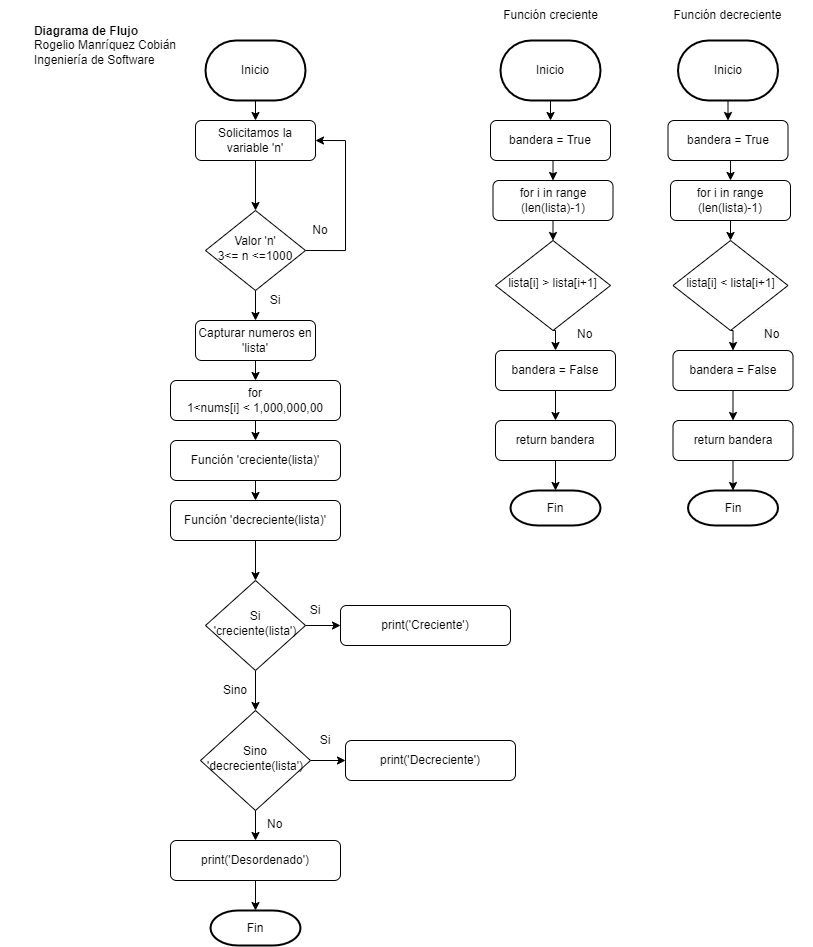

The diagram above was exported from draw.io. Its source (the exported page's mxGraphModel, read from the mxfile embedded in the PNG):
<mxGraphModel dx="920" dy="625" grid="1" gridSize="10" guides="1" tooltips="1" connect="1" arrows="1" fold="1" page="1" pageScale="1" pageWidth="827" pageHeight="1169" math="0" shadow="0">
  <root>
    <mxCell id="WIyWlLk6GJQsqaUBKTNV-0" />
    <mxCell id="WIyWlLk6GJQsqaUBKTNV-1" parent="WIyWlLk6GJQsqaUBKTNV-0" />
    <mxCell id="mn8JcOGhHqsho_GgevgW-8" style="edgeStyle=orthogonalEdgeStyle;rounded=0;orthogonalLoop=1;jettySize=auto;html=1;exitX=0.5;exitY=1;exitDx=0;exitDy=0;entryX=0.5;entryY=0;entryDx=0;entryDy=0;" edge="1" parent="WIyWlLk6GJQsqaUBKTNV-1" source="WIyWlLk6GJQsqaUBKTNV-3" target="WIyWlLk6GJQsqaUBKTNV-6">
      <mxGeometry relative="1" as="geometry" />
    </mxCell>
    <mxCell id="WIyWlLk6GJQsqaUBKTNV-3" value="Solicitamos la variable 'n'" style="rounded=1;whiteSpace=wrap;html=1;fontSize=12;glass=0;strokeWidth=1;shadow=0;" parent="WIyWlLk6GJQsqaUBKTNV-1" vertex="1">
      <mxGeometry x="210" y="140" width="120" height="40" as="geometry" />
    </mxCell>
    <mxCell id="mn8JcOGhHqsho_GgevgW-3" style="edgeStyle=orthogonalEdgeStyle;rounded=0;orthogonalLoop=1;jettySize=auto;html=1;exitX=1;exitY=0.5;exitDx=0;exitDy=0;entryX=1;entryY=0.5;entryDx=0;entryDy=0;" edge="1" parent="WIyWlLk6GJQsqaUBKTNV-1" source="WIyWlLk6GJQsqaUBKTNV-6" target="WIyWlLk6GJQsqaUBKTNV-3">
      <mxGeometry relative="1" as="geometry">
        <Array as="points">
          <mxPoint x="360" y="270" />
          <mxPoint x="360" y="160" />
        </Array>
      </mxGeometry>
    </mxCell>
    <mxCell id="mn8JcOGhHqsho_GgevgW-6" style="edgeStyle=orthogonalEdgeStyle;rounded=0;orthogonalLoop=1;jettySize=auto;html=1;exitX=0.5;exitY=1;exitDx=0;exitDy=0;entryX=0.5;entryY=0;entryDx=0;entryDy=0;" edge="1" parent="WIyWlLk6GJQsqaUBKTNV-1" source="WIyWlLk6GJQsqaUBKTNV-6" target="WIyWlLk6GJQsqaUBKTNV-12">
      <mxGeometry relative="1" as="geometry" />
    </mxCell>
    <mxCell id="WIyWlLk6GJQsqaUBKTNV-6" value="Valor 'n'&lt;br&gt;3&amp;lt;= n &amp;lt;=1000" style="rhombus;whiteSpace=wrap;html=1;shadow=0;fontFamily=Helvetica;fontSize=12;align=center;strokeWidth=1;spacing=6;spacingTop=-4;" parent="WIyWlLk6GJQsqaUBKTNV-1" vertex="1">
      <mxGeometry x="220" y="230" width="100" height="80" as="geometry" />
    </mxCell>
    <mxCell id="mn8JcOGhHqsho_GgevgW-12" style="edgeStyle=orthogonalEdgeStyle;rounded=0;orthogonalLoop=1;jettySize=auto;html=1;exitX=0.5;exitY=1;exitDx=0;exitDy=0;entryX=0.5;entryY=0;entryDx=0;entryDy=0;" edge="1" parent="WIyWlLk6GJQsqaUBKTNV-1" source="WIyWlLk6GJQsqaUBKTNV-12" target="mn8JcOGhHqsho_GgevgW-11">
      <mxGeometry relative="1" as="geometry" />
    </mxCell>
    <mxCell id="WIyWlLk6GJQsqaUBKTNV-12" value="Capturar numeros en 'lista'" style="rounded=1;whiteSpace=wrap;html=1;fontSize=12;glass=0;strokeWidth=1;shadow=0;" parent="WIyWlLk6GJQsqaUBKTNV-1" vertex="1">
      <mxGeometry x="210" y="340" width="120" height="40" as="geometry" />
    </mxCell>
    <mxCell id="mn8JcOGhHqsho_GgevgW-2" style="edgeStyle=orthogonalEdgeStyle;rounded=0;orthogonalLoop=1;jettySize=auto;html=1;exitX=0.5;exitY=1;exitDx=0;exitDy=0;exitPerimeter=0;entryX=0.5;entryY=0;entryDx=0;entryDy=0;" edge="1" parent="WIyWlLk6GJQsqaUBKTNV-1" source="mn8JcOGhHqsho_GgevgW-1" target="WIyWlLk6GJQsqaUBKTNV-3">
      <mxGeometry relative="1" as="geometry" />
    </mxCell>
    <mxCell id="mn8JcOGhHqsho_GgevgW-1" value="Inicio" style="strokeWidth=2;html=1;shape=mxgraph.flowchart.terminator;whiteSpace=wrap;" vertex="1" parent="WIyWlLk6GJQsqaUBKTNV-1">
      <mxGeometry x="220" y="60" width="100" height="60" as="geometry" />
    </mxCell>
    <mxCell id="mn8JcOGhHqsho_GgevgW-4" value="No" style="text;html=1;strokeColor=none;fillColor=none;align=center;verticalAlign=middle;whiteSpace=wrap;rounded=0;" vertex="1" parent="WIyWlLk6GJQsqaUBKTNV-1">
      <mxGeometry x="320" y="240" width="30" height="20" as="geometry" />
    </mxCell>
    <mxCell id="mn8JcOGhHqsho_GgevgW-7" value="Si" style="text;html=1;strokeColor=none;fillColor=none;align=center;verticalAlign=middle;whiteSpace=wrap;rounded=0;" vertex="1" parent="WIyWlLk6GJQsqaUBKTNV-1">
      <mxGeometry x="280" y="310" width="20" height="20" as="geometry" />
    </mxCell>
    <mxCell id="mn8JcOGhHqsho_GgevgW-14" style="edgeStyle=orthogonalEdgeStyle;rounded=0;orthogonalLoop=1;jettySize=auto;html=1;exitX=0.5;exitY=1;exitDx=0;exitDy=0;entryX=0.5;entryY=0;entryDx=0;entryDy=0;" edge="1" parent="WIyWlLk6GJQsqaUBKTNV-1" source="mn8JcOGhHqsho_GgevgW-11" target="mn8JcOGhHqsho_GgevgW-13">
      <mxGeometry relative="1" as="geometry" />
    </mxCell>
    <mxCell id="mn8JcOGhHqsho_GgevgW-11" value="for&lt;br&gt;1&amp;lt;nums[i] &amp;lt; 1,000,000,00" style="rounded=1;whiteSpace=wrap;html=1;fontSize=12;glass=0;strokeWidth=1;shadow=0;" vertex="1" parent="WIyWlLk6GJQsqaUBKTNV-1">
      <mxGeometry x="185" y="400" width="170" height="40" as="geometry" />
    </mxCell>
    <mxCell id="mn8JcOGhHqsho_GgevgW-38" style="edgeStyle=orthogonalEdgeStyle;rounded=0;orthogonalLoop=1;jettySize=auto;html=1;exitX=0.5;exitY=1;exitDx=0;exitDy=0;entryX=0.5;entryY=0;entryDx=0;entryDy=0;" edge="1" parent="WIyWlLk6GJQsqaUBKTNV-1" source="mn8JcOGhHqsho_GgevgW-13" target="mn8JcOGhHqsho_GgevgW-36">
      <mxGeometry relative="1" as="geometry" />
    </mxCell>
    <mxCell id="mn8JcOGhHqsho_GgevgW-13" value="Función 'creciente(lista)'" style="rounded=1;whiteSpace=wrap;html=1;fontSize=12;glass=0;strokeWidth=1;shadow=0;" vertex="1" parent="WIyWlLk6GJQsqaUBKTNV-1">
      <mxGeometry x="185" y="460" width="170" height="40" as="geometry" />
    </mxCell>
    <mxCell id="mn8JcOGhHqsho_GgevgW-15" value="Fin" style="strokeWidth=2;html=1;shape=mxgraph.flowchart.terminator;whiteSpace=wrap;" vertex="1" parent="WIyWlLk6GJQsqaUBKTNV-1">
      <mxGeometry x="225" y="930" width="90" height="35" as="geometry" />
    </mxCell>
    <mxCell id="mn8JcOGhHqsho_GgevgW-56" style="edgeStyle=orthogonalEdgeStyle;rounded=0;orthogonalLoop=1;jettySize=auto;html=1;exitX=0.5;exitY=1;exitDx=0;exitDy=0;entryX=0.5;entryY=0;entryDx=0;entryDy=0;" edge="1" parent="WIyWlLk6GJQsqaUBKTNV-1" source="mn8JcOGhHqsho_GgevgW-21" target="mn8JcOGhHqsho_GgevgW-51">
      <mxGeometry relative="1" as="geometry" />
    </mxCell>
    <mxCell id="mn8JcOGhHqsho_GgevgW-21" value="bandera = True" style="rounded=1;whiteSpace=wrap;html=1;fontSize=12;glass=0;strokeWidth=1;shadow=0;" vertex="1" parent="WIyWlLk6GJQsqaUBKTNV-1">
      <mxGeometry x="505" y="140" width="120" height="40" as="geometry" />
    </mxCell>
    <mxCell id="mn8JcOGhHqsho_GgevgW-27" style="edgeStyle=orthogonalEdgeStyle;rounded=0;orthogonalLoop=1;jettySize=auto;html=1;exitX=0.5;exitY=1;exitDx=0;exitDy=0;exitPerimeter=0;entryX=0.5;entryY=0;entryDx=0;entryDy=0;" edge="1" parent="WIyWlLk6GJQsqaUBKTNV-1" source="mn8JcOGhHqsho_GgevgW-28" target="mn8JcOGhHqsho_GgevgW-21">
      <mxGeometry relative="1" as="geometry" />
    </mxCell>
    <mxCell id="mn8JcOGhHqsho_GgevgW-28" value="Inicio" style="strokeWidth=2;html=1;shape=mxgraph.flowchart.terminator;whiteSpace=wrap;" vertex="1" parent="WIyWlLk6GJQsqaUBKTNV-1">
      <mxGeometry x="515" y="60" width="100" height="60" as="geometry" />
    </mxCell>
    <mxCell id="mn8JcOGhHqsho_GgevgW-35" value="Fin" style="strokeWidth=2;html=1;shape=mxgraph.flowchart.terminator;whiteSpace=wrap;" vertex="1" parent="WIyWlLk6GJQsqaUBKTNV-1">
      <mxGeometry x="525" y="510" width="90" height="35" as="geometry" />
    </mxCell>
    <mxCell id="mn8JcOGhHqsho_GgevgW-39" style="edgeStyle=orthogonalEdgeStyle;rounded=0;orthogonalLoop=1;jettySize=auto;html=1;exitX=0.5;exitY=1;exitDx=0;exitDy=0;entryX=0.5;entryY=0;entryDx=0;entryDy=0;" edge="1" parent="WIyWlLk6GJQsqaUBKTNV-1" source="mn8JcOGhHqsho_GgevgW-36" target="mn8JcOGhHqsho_GgevgW-37">
      <mxGeometry relative="1" as="geometry" />
    </mxCell>
    <mxCell id="mn8JcOGhHqsho_GgevgW-36" value="Función 'decreciente(lista)'" style="rounded=1;whiteSpace=wrap;html=1;fontSize=12;glass=0;strokeWidth=1;shadow=0;" vertex="1" parent="WIyWlLk6GJQsqaUBKTNV-1">
      <mxGeometry x="185" y="520" width="170" height="40" as="geometry" />
    </mxCell>
    <mxCell id="mn8JcOGhHqsho_GgevgW-42" style="edgeStyle=orthogonalEdgeStyle;rounded=0;orthogonalLoop=1;jettySize=auto;html=1;exitX=1;exitY=0.5;exitDx=0;exitDy=0;entryX=0;entryY=0.5;entryDx=0;entryDy=0;" edge="1" parent="WIyWlLk6GJQsqaUBKTNV-1" source="mn8JcOGhHqsho_GgevgW-37" target="mn8JcOGhHqsho_GgevgW-40">
      <mxGeometry relative="1" as="geometry" />
    </mxCell>
    <mxCell id="mn8JcOGhHqsho_GgevgW-44" style="edgeStyle=orthogonalEdgeStyle;rounded=0;orthogonalLoop=1;jettySize=auto;html=1;exitX=0.5;exitY=1;exitDx=0;exitDy=0;" edge="1" parent="WIyWlLk6GJQsqaUBKTNV-1" source="mn8JcOGhHqsho_GgevgW-37" target="mn8JcOGhHqsho_GgevgW-43">
      <mxGeometry relative="1" as="geometry" />
    </mxCell>
    <mxCell id="mn8JcOGhHqsho_GgevgW-37" value="Si 'creciente(lista')" style="rhombus;whiteSpace=wrap;html=1;shadow=0;fontFamily=Helvetica;fontSize=12;align=center;strokeWidth=1;spacing=6;spacingTop=-4;" vertex="1" parent="WIyWlLk6GJQsqaUBKTNV-1">
      <mxGeometry x="220" y="600" width="100" height="90" as="geometry" />
    </mxCell>
    <mxCell id="mn8JcOGhHqsho_GgevgW-40" value="print('Creciente')" style="rounded=1;whiteSpace=wrap;html=1;fontSize=12;glass=0;strokeWidth=1;shadow=0;" vertex="1" parent="WIyWlLk6GJQsqaUBKTNV-1">
      <mxGeometry x="355" y="625" width="170" height="40" as="geometry" />
    </mxCell>
    <mxCell id="mn8JcOGhHqsho_GgevgW-46" style="edgeStyle=orthogonalEdgeStyle;rounded=0;orthogonalLoop=1;jettySize=auto;html=1;exitX=1;exitY=0.5;exitDx=0;exitDy=0;entryX=0;entryY=0.5;entryDx=0;entryDy=0;" edge="1" parent="WIyWlLk6GJQsqaUBKTNV-1" source="mn8JcOGhHqsho_GgevgW-43" target="mn8JcOGhHqsho_GgevgW-45">
      <mxGeometry relative="1" as="geometry" />
    </mxCell>
    <mxCell id="mn8JcOGhHqsho_GgevgW-47" style="edgeStyle=orthogonalEdgeStyle;rounded=0;orthogonalLoop=1;jettySize=auto;html=1;exitX=0.5;exitY=1;exitDx=0;exitDy=0;entryX=0.5;entryY=0;entryDx=0;entryDy=0;" edge="1" parent="WIyWlLk6GJQsqaUBKTNV-1" source="mn8JcOGhHqsho_GgevgW-43" target="mn8JcOGhHqsho_GgevgW-48">
      <mxGeometry relative="1" as="geometry">
        <mxPoint x="280" y="850" as="targetPoint" />
      </mxGeometry>
    </mxCell>
    <mxCell id="mn8JcOGhHqsho_GgevgW-43" value="Sino 'decreciente(lista')" style="rhombus;whiteSpace=wrap;html=1;shadow=0;fontFamily=Helvetica;fontSize=12;align=center;strokeWidth=1;spacing=6;spacingTop=-4;" vertex="1" parent="WIyWlLk6GJQsqaUBKTNV-1">
      <mxGeometry x="215" y="730" width="110" height="100" as="geometry" />
    </mxCell>
    <mxCell id="mn8JcOGhHqsho_GgevgW-45" value="print('Decreciente')" style="rounded=1;whiteSpace=wrap;html=1;fontSize=12;glass=0;strokeWidth=1;shadow=0;" vertex="1" parent="WIyWlLk6GJQsqaUBKTNV-1">
      <mxGeometry x="360" y="760" width="170" height="40" as="geometry" />
    </mxCell>
    <mxCell id="mn8JcOGhHqsho_GgevgW-49" style="edgeStyle=orthogonalEdgeStyle;rounded=0;orthogonalLoop=1;jettySize=auto;html=1;exitX=0.5;exitY=1;exitDx=0;exitDy=0;entryX=0.5;entryY=0;entryDx=0;entryDy=0;entryPerimeter=0;" edge="1" parent="WIyWlLk6GJQsqaUBKTNV-1" source="mn8JcOGhHqsho_GgevgW-48" target="mn8JcOGhHqsho_GgevgW-15">
      <mxGeometry relative="1" as="geometry" />
    </mxCell>
    <mxCell id="mn8JcOGhHqsho_GgevgW-48" value="print('Desordenado')" style="rounded=1;whiteSpace=wrap;html=1;fontSize=12;glass=0;strokeWidth=1;shadow=0;" vertex="1" parent="WIyWlLk6GJQsqaUBKTNV-1">
      <mxGeometry x="185" y="860" width="170" height="40" as="geometry" />
    </mxCell>
    <mxCell id="mn8JcOGhHqsho_GgevgW-50" value="Función creciente" style="text;html=1;strokeColor=none;fillColor=none;align=center;verticalAlign=middle;whiteSpace=wrap;rounded=0;" vertex="1" parent="WIyWlLk6GJQsqaUBKTNV-1">
      <mxGeometry x="502.5" y="20" width="125" height="30" as="geometry" />
    </mxCell>
    <mxCell id="mn8JcOGhHqsho_GgevgW-57" style="edgeStyle=orthogonalEdgeStyle;rounded=0;orthogonalLoop=1;jettySize=auto;html=1;exitX=0.5;exitY=1;exitDx=0;exitDy=0;entryX=0.5;entryY=0;entryDx=0;entryDy=0;" edge="1" parent="WIyWlLk6GJQsqaUBKTNV-1" source="mn8JcOGhHqsho_GgevgW-51" target="mn8JcOGhHqsho_GgevgW-52">
      <mxGeometry relative="1" as="geometry" />
    </mxCell>
    <mxCell id="mn8JcOGhHqsho_GgevgW-51" value="for i in range (len(lista)-1)" style="rounded=1;whiteSpace=wrap;html=1;fontSize=12;glass=0;strokeWidth=1;shadow=0;" vertex="1" parent="WIyWlLk6GJQsqaUBKTNV-1">
      <mxGeometry x="507.5" y="200" width="120" height="40" as="geometry" />
    </mxCell>
    <mxCell id="mn8JcOGhHqsho_GgevgW-58" style="edgeStyle=orthogonalEdgeStyle;rounded=0;orthogonalLoop=1;jettySize=auto;html=1;exitX=0.5;exitY=1;exitDx=0;exitDy=0;entryX=0.5;entryY=0;entryDx=0;entryDy=0;" edge="1" parent="WIyWlLk6GJQsqaUBKTNV-1" source="mn8JcOGhHqsho_GgevgW-52" target="mn8JcOGhHqsho_GgevgW-54">
      <mxGeometry relative="1" as="geometry" />
    </mxCell>
    <mxCell id="mn8JcOGhHqsho_GgevgW-52" value="lista[i] &amp;gt; lista[i+1]" style="rhombus;whiteSpace=wrap;html=1;shadow=0;fontFamily=Helvetica;fontSize=12;align=center;strokeWidth=1;spacing=6;spacingTop=-4;" vertex="1" parent="WIyWlLk6GJQsqaUBKTNV-1">
      <mxGeometry x="510" y="260" width="115" height="90" as="geometry" />
    </mxCell>
    <mxCell id="mn8JcOGhHqsho_GgevgW-61" style="edgeStyle=orthogonalEdgeStyle;rounded=0;orthogonalLoop=1;jettySize=auto;html=1;exitX=0.5;exitY=1;exitDx=0;exitDy=0;entryX=0.5;entryY=0;entryDx=0;entryDy=0;entryPerimeter=0;" edge="1" parent="WIyWlLk6GJQsqaUBKTNV-1" source="mn8JcOGhHqsho_GgevgW-53" target="mn8JcOGhHqsho_GgevgW-35">
      <mxGeometry relative="1" as="geometry" />
    </mxCell>
    <mxCell id="mn8JcOGhHqsho_GgevgW-53" value="return bandera" style="rounded=1;whiteSpace=wrap;html=1;fontSize=12;glass=0;strokeWidth=1;shadow=0;" vertex="1" parent="WIyWlLk6GJQsqaUBKTNV-1">
      <mxGeometry x="510" y="440" width="120" height="40" as="geometry" />
    </mxCell>
    <mxCell id="mn8JcOGhHqsho_GgevgW-59" style="edgeStyle=orthogonalEdgeStyle;rounded=0;orthogonalLoop=1;jettySize=auto;html=1;exitX=0.5;exitY=1;exitDx=0;exitDy=0;entryX=0.5;entryY=0;entryDx=0;entryDy=0;" edge="1" parent="WIyWlLk6GJQsqaUBKTNV-1" source="mn8JcOGhHqsho_GgevgW-54" target="mn8JcOGhHqsho_GgevgW-53">
      <mxGeometry relative="1" as="geometry" />
    </mxCell>
    <mxCell id="mn8JcOGhHqsho_GgevgW-54" value="bandera = False" style="rounded=1;whiteSpace=wrap;html=1;fontSize=12;glass=0;strokeWidth=1;shadow=0;" vertex="1" parent="WIyWlLk6GJQsqaUBKTNV-1">
      <mxGeometry x="510" y="370" width="120" height="40" as="geometry" />
    </mxCell>
    <mxCell id="mn8JcOGhHqsho_GgevgW-63" style="edgeStyle=orthogonalEdgeStyle;rounded=0;orthogonalLoop=1;jettySize=auto;html=1;exitX=0.5;exitY=1;exitDx=0;exitDy=0;entryX=0.5;entryY=0;entryDx=0;entryDy=0;" edge="1" parent="WIyWlLk6GJQsqaUBKTNV-1" source="mn8JcOGhHqsho_GgevgW-64" target="mn8JcOGhHqsho_GgevgW-70">
      <mxGeometry relative="1" as="geometry" />
    </mxCell>
    <mxCell id="mn8JcOGhHqsho_GgevgW-64" value="bandera = True" style="rounded=1;whiteSpace=wrap;html=1;fontSize=12;glass=0;strokeWidth=1;shadow=0;" vertex="1" parent="WIyWlLk6GJQsqaUBKTNV-1">
      <mxGeometry x="682.5" y="140" width="120" height="40" as="geometry" />
    </mxCell>
    <mxCell id="mn8JcOGhHqsho_GgevgW-65" style="edgeStyle=orthogonalEdgeStyle;rounded=0;orthogonalLoop=1;jettySize=auto;html=1;exitX=0.5;exitY=1;exitDx=0;exitDy=0;exitPerimeter=0;entryX=0.5;entryY=0;entryDx=0;entryDy=0;" edge="1" parent="WIyWlLk6GJQsqaUBKTNV-1" source="mn8JcOGhHqsho_GgevgW-66" target="mn8JcOGhHqsho_GgevgW-64">
      <mxGeometry relative="1" as="geometry" />
    </mxCell>
    <mxCell id="mn8JcOGhHqsho_GgevgW-66" value="Inicio" style="strokeWidth=2;html=1;shape=mxgraph.flowchart.terminator;whiteSpace=wrap;" vertex="1" parent="WIyWlLk6GJQsqaUBKTNV-1">
      <mxGeometry x="692.5" y="60" width="100" height="60" as="geometry" />
    </mxCell>
    <mxCell id="mn8JcOGhHqsho_GgevgW-67" value="Fin" style="strokeWidth=2;html=1;shape=mxgraph.flowchart.terminator;whiteSpace=wrap;" vertex="1" parent="WIyWlLk6GJQsqaUBKTNV-1">
      <mxGeometry x="702.5" y="510" width="90" height="35" as="geometry" />
    </mxCell>
    <mxCell id="mn8JcOGhHqsho_GgevgW-68" value="Función decreciente" style="text;html=1;strokeColor=none;fillColor=none;align=center;verticalAlign=middle;whiteSpace=wrap;rounded=0;" vertex="1" parent="WIyWlLk6GJQsqaUBKTNV-1">
      <mxGeometry x="680" y="20" width="125" height="30" as="geometry" />
    </mxCell>
    <mxCell id="mn8JcOGhHqsho_GgevgW-69" style="edgeStyle=orthogonalEdgeStyle;rounded=0;orthogonalLoop=1;jettySize=auto;html=1;exitX=0.5;exitY=1;exitDx=0;exitDy=0;entryX=0.5;entryY=0;entryDx=0;entryDy=0;" edge="1" parent="WIyWlLk6GJQsqaUBKTNV-1" source="mn8JcOGhHqsho_GgevgW-70" target="mn8JcOGhHqsho_GgevgW-72">
      <mxGeometry relative="1" as="geometry" />
    </mxCell>
    <mxCell id="mn8JcOGhHqsho_GgevgW-70" value="for i in range (len(lista)-1)" style="rounded=1;whiteSpace=wrap;html=1;fontSize=12;glass=0;strokeWidth=1;shadow=0;" vertex="1" parent="WIyWlLk6GJQsqaUBKTNV-1">
      <mxGeometry x="685" y="200" width="120" height="40" as="geometry" />
    </mxCell>
    <mxCell id="mn8JcOGhHqsho_GgevgW-71" style="edgeStyle=orthogonalEdgeStyle;rounded=0;orthogonalLoop=1;jettySize=auto;html=1;exitX=0.5;exitY=1;exitDx=0;exitDy=0;entryX=0.5;entryY=0;entryDx=0;entryDy=0;" edge="1" parent="WIyWlLk6GJQsqaUBKTNV-1" source="mn8JcOGhHqsho_GgevgW-72" target="mn8JcOGhHqsho_GgevgW-76">
      <mxGeometry relative="1" as="geometry" />
    </mxCell>
    <mxCell id="mn8JcOGhHqsho_GgevgW-72" value="lista[i] &amp;lt; lista[i+1]" style="rhombus;whiteSpace=wrap;html=1;shadow=0;fontFamily=Helvetica;fontSize=12;align=center;strokeWidth=1;spacing=6;spacingTop=-4;" vertex="1" parent="WIyWlLk6GJQsqaUBKTNV-1">
      <mxGeometry x="687.5" y="260" width="115" height="90" as="geometry" />
    </mxCell>
    <mxCell id="mn8JcOGhHqsho_GgevgW-73" style="edgeStyle=orthogonalEdgeStyle;rounded=0;orthogonalLoop=1;jettySize=auto;html=1;exitX=0.5;exitY=1;exitDx=0;exitDy=0;entryX=0.5;entryY=0;entryDx=0;entryDy=0;entryPerimeter=0;" edge="1" parent="WIyWlLk6GJQsqaUBKTNV-1" source="mn8JcOGhHqsho_GgevgW-74" target="mn8JcOGhHqsho_GgevgW-67">
      <mxGeometry relative="1" as="geometry" />
    </mxCell>
    <mxCell id="mn8JcOGhHqsho_GgevgW-74" value="return bandera" style="rounded=1;whiteSpace=wrap;html=1;fontSize=12;glass=0;strokeWidth=1;shadow=0;" vertex="1" parent="WIyWlLk6GJQsqaUBKTNV-1">
      <mxGeometry x="687.5" y="440" width="120" height="40" as="geometry" />
    </mxCell>
    <mxCell id="mn8JcOGhHqsho_GgevgW-75" style="edgeStyle=orthogonalEdgeStyle;rounded=0;orthogonalLoop=1;jettySize=auto;html=1;exitX=0.5;exitY=1;exitDx=0;exitDy=0;entryX=0.5;entryY=0;entryDx=0;entryDy=0;" edge="1" parent="WIyWlLk6GJQsqaUBKTNV-1" source="mn8JcOGhHqsho_GgevgW-76" target="mn8JcOGhHqsho_GgevgW-74">
      <mxGeometry relative="1" as="geometry" />
    </mxCell>
    <mxCell id="mn8JcOGhHqsho_GgevgW-76" value="bandera = False" style="rounded=1;whiteSpace=wrap;html=1;fontSize=12;glass=0;strokeWidth=1;shadow=0;" vertex="1" parent="WIyWlLk6GJQsqaUBKTNV-1">
      <mxGeometry x="687.5" y="370" width="120" height="40" as="geometry" />
    </mxCell>
    <mxCell id="mn8JcOGhHqsho_GgevgW-77" value="Si" style="text;html=1;strokeColor=none;fillColor=none;align=center;verticalAlign=middle;whiteSpace=wrap;rounded=0;" vertex="1" parent="WIyWlLk6GJQsqaUBKTNV-1">
      <mxGeometry x="320" y="620" width="20" height="20" as="geometry" />
    </mxCell>
    <mxCell id="mn8JcOGhHqsho_GgevgW-78" value="Si" style="text;html=1;strokeColor=none;fillColor=none;align=center;verticalAlign=middle;whiteSpace=wrap;rounded=0;" vertex="1" parent="WIyWlLk6GJQsqaUBKTNV-1">
      <mxGeometry x="330" y="750" width="20" height="20" as="geometry" />
    </mxCell>
    <mxCell id="mn8JcOGhHqsho_GgevgW-79" value="Sino" style="text;html=1;strokeColor=none;fillColor=none;align=center;verticalAlign=middle;whiteSpace=wrap;rounded=0;" vertex="1" parent="WIyWlLk6GJQsqaUBKTNV-1">
      <mxGeometry x="240" y="700" width="20" height="20" as="geometry" />
    </mxCell>
    <mxCell id="mn8JcOGhHqsho_GgevgW-81" value="No" style="text;whiteSpace=wrap;html=1;" vertex="1" parent="WIyWlLk6GJQsqaUBKTNV-1">
      <mxGeometry x="280" y="830" width="50" height="30" as="geometry" />
    </mxCell>
    <mxCell id="mn8JcOGhHqsho_GgevgW-82" value="No" style="text;whiteSpace=wrap;html=1;" vertex="1" parent="WIyWlLk6GJQsqaUBKTNV-1">
      <mxGeometry x="590" y="340" width="50" height="30" as="geometry" />
    </mxCell>
    <mxCell id="mn8JcOGhHqsho_GgevgW-83" value="&lt;span style=&quot;color: rgb(0 , 0 , 0) ; font-family: &amp;#34;helvetica&amp;#34; ; font-size: 12px ; font-style: normal ; font-weight: 400 ; letter-spacing: normal ; text-align: center ; text-indent: 0px ; text-transform: none ; word-spacing: 0px ; background-color: rgb(248 , 249 , 250) ; display: inline ; float: none&quot;&gt;No&lt;/span&gt;" style="text;whiteSpace=wrap;html=1;" vertex="1" parent="WIyWlLk6GJQsqaUBKTNV-1">
      <mxGeometry x="777" y="340" width="50" height="30" as="geometry" />
    </mxCell>
    <mxCell id="mn8JcOGhHqsho_GgevgW-84" value="&lt;div style=&quot;text-align: justify&quot;&gt;&lt;b&gt;Diagrama de Flujo&lt;/b&gt;&lt;/div&gt;&lt;div style=&quot;text-align: justify&quot;&gt;&lt;span&gt;Rogelio Manríquez Cobián&lt;/span&gt;&lt;/div&gt;&lt;div style=&quot;text-align: justify&quot;&gt;&lt;span&gt;Ingeniería de Software&lt;/span&gt;&lt;/div&gt;" style="text;html=1;strokeColor=none;fillColor=none;align=center;verticalAlign=middle;whiteSpace=wrap;rounded=0;" vertex="1" parent="WIyWlLk6GJQsqaUBKTNV-1">
      <mxGeometry x="15" y="50" width="210" height="30" as="geometry" />
    </mxCell>
  </root>
</mxGraphModel>